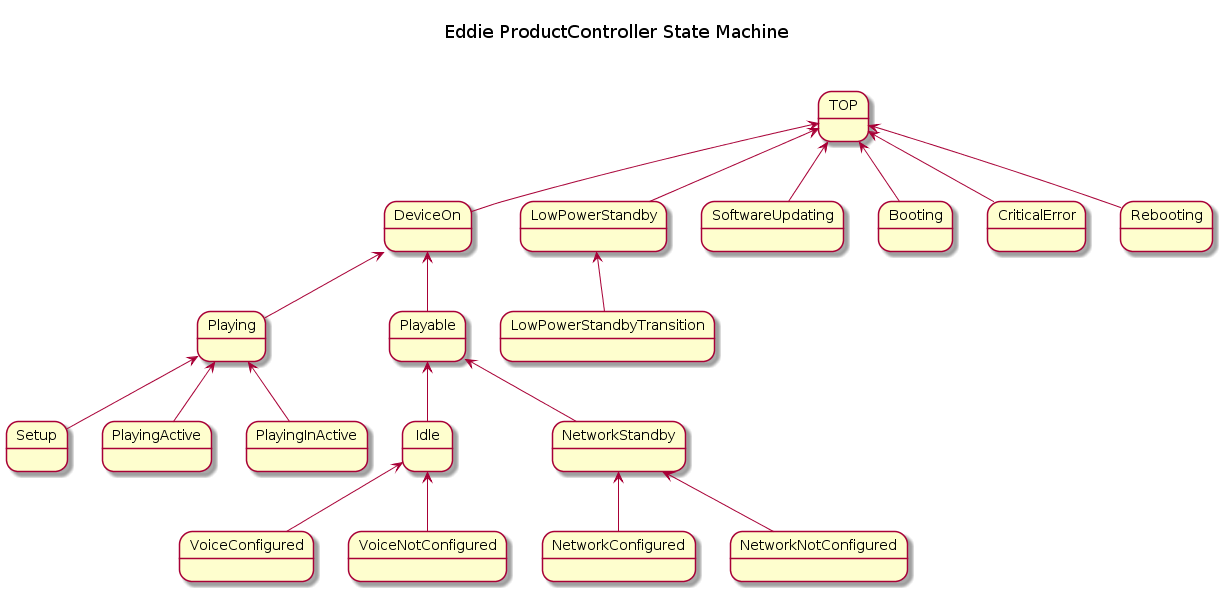

The diagram above was rendered by PlantUML. Its source (embedded in the PNG):
@startuml
title \n Eddie ProductController State Machine \n\n

'note top of TOP : This is Parent state

state TOP{
}

state SoftwareUpdating{
SoftwareUpdating-up-> TOP
}


state Booting {
Booting-up-> TOP
}

state Setup {
Setup-up-> Playing
}

state CriticalError {
CriticalError-up-> TOP
}

state Rebooting {
Rebooting-up-> TOP
}



state LowPowerStandby{
LowPowerStandby-up-> TOP
}

state Playable{
Playable-up-> DeviceOn
}

state DeviceOn{
DeviceOn-up-> TOP
}

state LowPowerStandbyTransition{
LowPowerStandbyTransition-up-> LowPowerStandby
}

state NetworkStandby{
NetworkStandby-up-> Playable
}

state NetworkConfigured{
NetworkConfigured-up-> NetworkStandby
}

state NetworkNotConfigured{
NetworkNotConfigured-up-> NetworkStandby
}

state Idle{
Idle-up-> Playable
}

state VoiceConfigured{
VoiceConfigured-up-> Idle
}

state VoiceNotConfigured{
VoiceNotConfigured-up-> Idle
}


state Playing{
Playing-up-> DeviceOn
}

state PlayingActive{
PlayingActive-up-> Playing
}

state PlayingInActive{
PlayingInActive-up-> Playing
}
@enduml